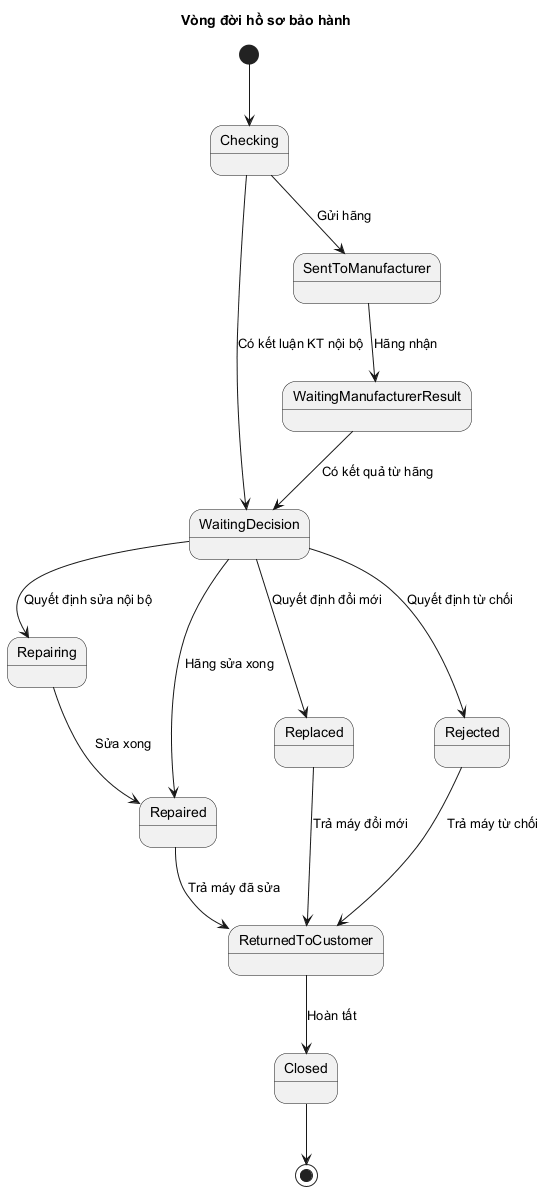

The diagram above was rendered by PlantUML. Its source (embedded in the PNG):
@startuml State_VongDoi_HoSoBaoHanh
title Vòng đời hồ sơ bảo hành

[*] --> Checking
Checking --> WaitingDecision: Có kết luận KT nội bộ
Checking --> SentToManufacturer: Gửi hãng
SentToManufacturer --> WaitingManufacturerResult: Hãng nhận
WaitingManufacturerResult --> WaitingDecision: Có kết quả từ hãng

WaitingDecision --> Repairing: Quyết định sửa nội bộ
WaitingDecision --> Repaired: Hãng sửa xong
WaitingDecision --> Replaced: Quyết định đổi mới
WaitingDecision --> Rejected: Quyết định từ chối

Repairing --> Repaired: Sửa xong
Repaired --> ReturnedToCustomer: Trả máy đã sửa
Replaced --> ReturnedToCustomer: Trả máy đổi mới
Rejected --> ReturnedToCustomer: Trả máy từ chối

ReturnedToCustomer --> Closed: Hoàn tất
Closed --> [*]
@enduml